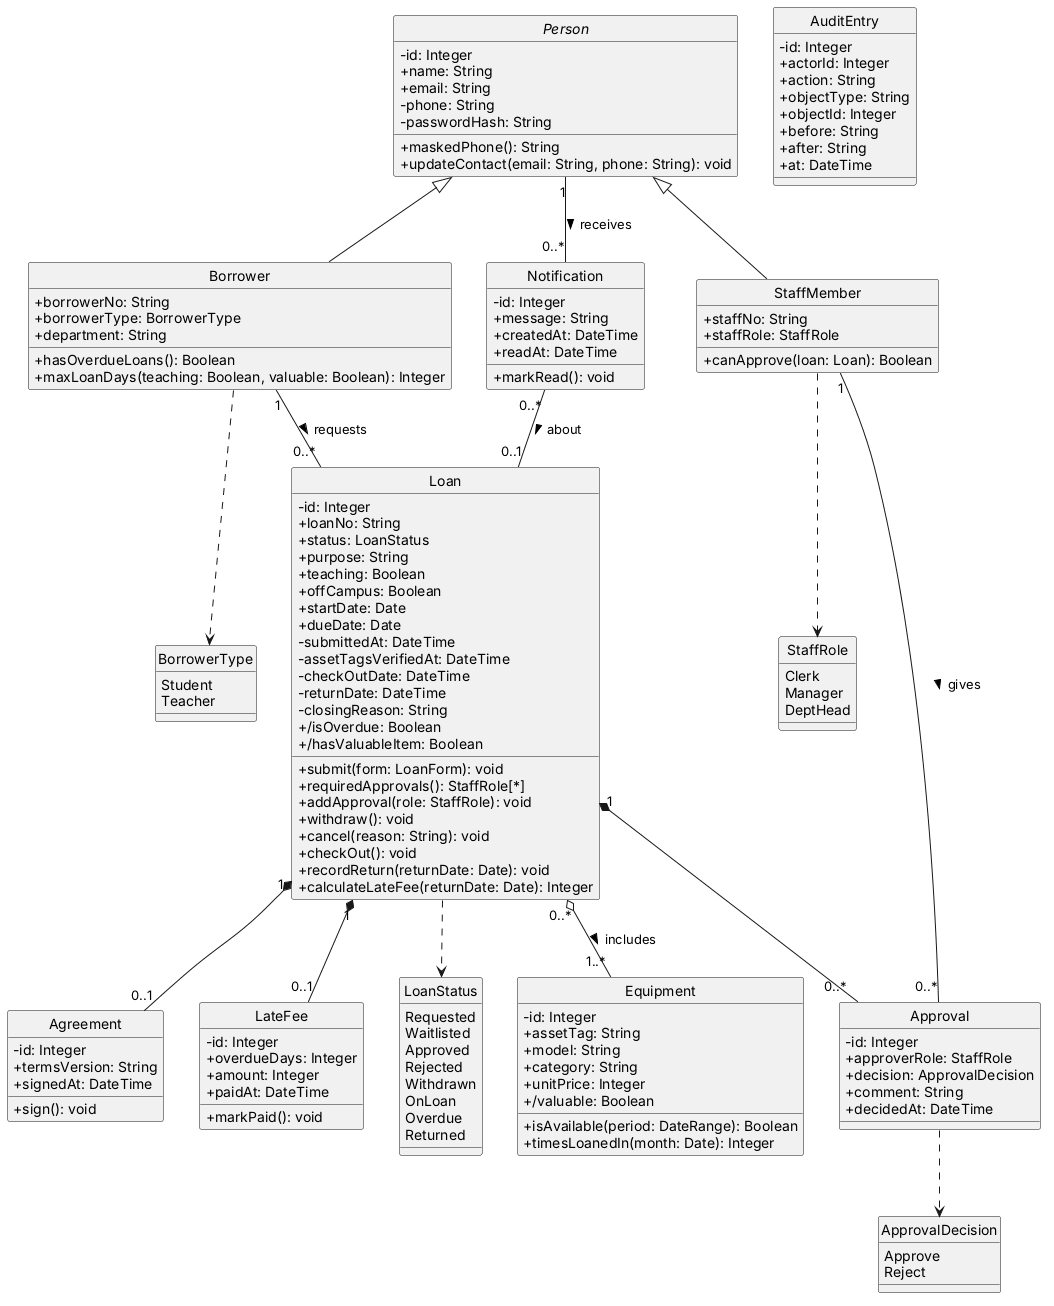

The diagram above was rendered by PlantUML. Its source (embedded in the PNG):
@startuml 07-class-domain
' Domain classes — BR-01, BR-02, BR-05, BR-10, BR-13
hide circle
skinparam classAttributeIconSize 0

abstract class Person {
  -id: Integer
  +name: String
  +email: String
  -phone: String
  -passwordHash: String
  +maskedPhone(): String
  +updateContact(email: String, phone: String): void
}

class Borrower {
  +borrowerNo: String
  +borrowerType: BorrowerType
  +department: String
  +hasOverdueLoans(): Boolean
  +maxLoanDays(teaching: Boolean, valuable: Boolean): Integer
}

class StaffMember {
  +staffNo: String
  +staffRole: StaffRole
  +canApprove(loan: Loan): Boolean
}

class Loan {
  -id: Integer
  +loanNo: String
  +status: LoanStatus
  +purpose: String
  +teaching: Boolean
  +offCampus: Boolean
  +startDate: Date
  +dueDate: Date
  -submittedAt: DateTime
  -assetTagsVerifiedAt: DateTime
  -checkOutDate: DateTime
  -returnDate: DateTime
  -closingReason: String
  +/isOverdue: Boolean
  +/hasValuableItem: Boolean
  +submit(form: LoanForm): void
  +requiredApprovals(): StaffRole[*]
  +addApproval(role: StaffRole): void
  +withdraw(): void
  +cancel(reason: String): void
  +checkOut(): void
  +recordReturn(returnDate: Date): void
  +calculateLateFee(returnDate: Date): Integer
}

class Equipment {
  -id: Integer
  +assetTag: String
  +model: String
  +category: String
  +unitPrice: Integer
  +/valuable: Boolean
  +isAvailable(period: DateRange): Boolean
  +timesLoanedIn(month: Date): Integer
}

class Approval {
  -id: Integer
  +approverRole: StaffRole
  +decision: ApprovalDecision
  +comment: String
  +decidedAt: DateTime
}

class Agreement {
  -id: Integer
  +termsVersion: String
  +signedAt: DateTime
  +sign(): void
}

class LateFee {
  -id: Integer
  +overdueDays: Integer
  +amount: Integer
  +paidAt: DateTime
  +markPaid(): void
}

class AuditEntry {
  -id: Integer
  +actorId: Integer
  +action: String
  +objectType: String
  +objectId: Integer
  +before: String
  +after: String
  +at: DateTime
}

class Notification {
  -id: Integer
  +message: String
  +createdAt: DateTime
  +readAt: DateTime
  +markRead(): void
}

enum LoanStatus {
  Requested
  Waitlisted
  Approved
  Rejected
  Withdrawn
  OnLoan
  Overdue
  Returned
}

enum BorrowerType {
  Student
  Teacher
}

enum StaffRole {
  Clerk
  Manager
  DeptHead
}

enum ApprovalDecision {
  Approve
  Reject
}

Person <|-- Borrower
Person <|-- StaffMember
Borrower "1" -- "0..*" Loan : requests >
Loan "0..*" o-- "1..*" Equipment : includes >
Loan "1" *-- "0..*" Approval
Loan "1" *-- "0..1" Agreement
Loan "1" *-- "0..1" LateFee
StaffMember "1" -- "0..*" Approval : gives >
Person "1" -- "0..*" Notification : receives >
Notification "0..*" -- "0..1" Loan : about >
Loan ..> LoanStatus
Borrower ..> BorrowerType
StaffMember ..> StaffRole
Approval ..> ApprovalDecision
@enduml